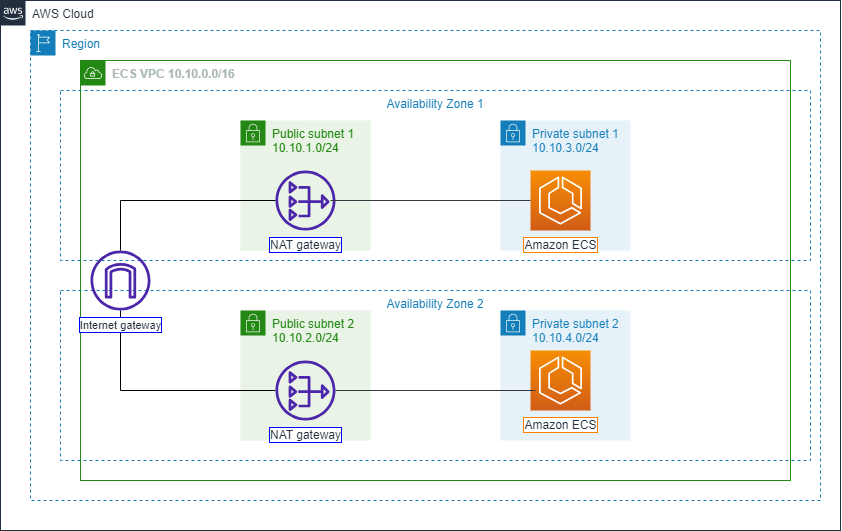

The diagram above was exported from draw.io. Its source (the exported page's mxGraphModel, read from the mxfile embedded in the PNG):
<mxGraphModel dx="1235" dy="636" grid="1" gridSize="10" guides="1" tooltips="1" connect="1" arrows="1" fold="1" page="1" pageScale="1" pageWidth="2339" pageHeight="3300" math="0" shadow="0">
  <root>
    <mxCell id="0" />
    <mxCell id="1" parent="0" />
    <mxCell id="JivCdooY59ruIcJUSVgI-3" value="&lt;b&gt;ECS VPC 10.10.0.0/16&lt;/b&gt;" style="points=[[0,0],[0.25,0],[0.5,0],[0.75,0],[1,0],[1,0.25],[1,0.5],[1,0.75],[1,1],[0.75,1],[0.5,1],[0.25,1],[0,1],[0,0.75],[0,0.5],[0,0.25]];outlineConnect=0;gradientColor=none;html=1;whiteSpace=wrap;fontSize=12;fontStyle=0;container=1;pointerEvents=0;collapsible=0;recursiveResize=0;shape=mxgraph.aws4.group;grIcon=mxgraph.aws4.group_vpc;strokeColor=#248814;fillColor=none;verticalAlign=top;align=left;spacingLeft=30;fontColor=#AAB7B8;dashed=0;" vertex="1" parent="1">
      <mxGeometry x="760" y="540" width="710" height="420" as="geometry" />
    </mxCell>
    <mxCell id="JivCdooY59ruIcJUSVgI-5" value="Availability Zone 1" style="fillColor=none;strokeColor=#147EBA;dashed=1;verticalAlign=top;fontStyle=0;fontColor=#147EBA;whiteSpace=wrap;html=1;" vertex="1" parent="JivCdooY59ruIcJUSVgI-3">
      <mxGeometry x="-20" y="30" width="750" height="170" as="geometry" />
    </mxCell>
    <mxCell id="JivCdooY59ruIcJUSVgI-4" value="Availability Zone 2&lt;br&gt;" style="fillColor=none;strokeColor=#147EBA;dashed=1;verticalAlign=top;fontStyle=0;fontColor=#147EBA;whiteSpace=wrap;html=1;" vertex="1" parent="JivCdooY59ruIcJUSVgI-3">
      <mxGeometry x="-20" y="230" width="750" height="170" as="geometry" />
    </mxCell>
    <mxCell id="JivCdooY59ruIcJUSVgI-8" value="Private subnet 1&lt;br&gt;10.10.3.0/24" style="points=[[0,0],[0.25,0],[0.5,0],[0.75,0],[1,0],[1,0.25],[1,0.5],[1,0.75],[1,1],[0.75,1],[0.5,1],[0.25,1],[0,1],[0,0.75],[0,0.5],[0,0.25]];outlineConnect=0;gradientColor=none;html=1;whiteSpace=wrap;fontSize=12;fontStyle=0;container=1;pointerEvents=0;collapsible=0;recursiveResize=0;shape=mxgraph.aws4.group;grIcon=mxgraph.aws4.group_security_group;grStroke=0;strokeColor=#147EBA;fillColor=#E6F2F8;verticalAlign=top;align=left;spacingLeft=30;fontColor=#147EBA;dashed=0;" vertex="1" parent="JivCdooY59ruIcJUSVgI-3">
      <mxGeometry x="420" y="60" width="130" height="130" as="geometry" />
    </mxCell>
    <mxCell id="JivCdooY59ruIcJUSVgI-9" value="Public subnet 2&lt;br&gt;10.10.2.0/24" style="points=[[0,0],[0.25,0],[0.5,0],[0.75,0],[1,0],[1,0.25],[1,0.5],[1,0.75],[1,1],[0.75,1],[0.5,1],[0.25,1],[0,1],[0,0.75],[0,0.5],[0,0.25]];outlineConnect=0;gradientColor=none;html=1;whiteSpace=wrap;fontSize=12;fontStyle=0;container=1;pointerEvents=0;collapsible=0;recursiveResize=0;shape=mxgraph.aws4.group;grIcon=mxgraph.aws4.group_security_group;grStroke=0;strokeColor=#248814;fillColor=#E9F3E6;verticalAlign=top;align=left;spacingLeft=30;fontColor=#248814;dashed=0;" vertex="1" parent="JivCdooY59ruIcJUSVgI-3">
      <mxGeometry x="160" y="250" width="130" height="130" as="geometry" />
    </mxCell>
    <mxCell id="JivCdooY59ruIcJUSVgI-10" value="Private subnet 2&lt;br&gt;10.10.4.0/24" style="points=[[0,0],[0.25,0],[0.5,0],[0.75,0],[1,0],[1,0.25],[1,0.5],[1,0.75],[1,1],[0.75,1],[0.5,1],[0.25,1],[0,1],[0,0.75],[0,0.5],[0,0.25]];outlineConnect=0;gradientColor=none;html=1;whiteSpace=wrap;fontSize=12;fontStyle=0;container=1;pointerEvents=0;collapsible=0;recursiveResize=0;shape=mxgraph.aws4.group;grIcon=mxgraph.aws4.group_security_group;grStroke=0;strokeColor=#147EBA;fillColor=#E6F2F8;verticalAlign=top;align=left;spacingLeft=30;fontColor=#147EBA;dashed=0;" vertex="1" parent="JivCdooY59ruIcJUSVgI-3">
      <mxGeometry x="420" y="250" width="130" height="130" as="geometry" />
    </mxCell>
    <mxCell id="JivCdooY59ruIcJUSVgI-1" value="AWS Cloud" style="points=[[0,0],[0.25,0],[0.5,0],[0.75,0],[1,0],[1,0.25],[1,0.5],[1,0.75],[1,1],[0.75,1],[0.5,1],[0.25,1],[0,1],[0,0.75],[0,0.5],[0,0.25]];outlineConnect=0;gradientColor=none;html=1;whiteSpace=wrap;fontSize=12;fontStyle=0;container=1;pointerEvents=0;collapsible=0;recursiveResize=0;shape=mxgraph.aws4.group;grIcon=mxgraph.aws4.group_aws_cloud_alt;strokeColor=#232F3E;fillColor=none;verticalAlign=top;align=left;spacingLeft=30;fontColor=#232F3E;dashed=0;" vertex="1" parent="1">
      <mxGeometry x="680" y="480" width="840" height="530" as="geometry" />
    </mxCell>
    <mxCell id="JivCdooY59ruIcJUSVgI-2" value="Region" style="points=[[0,0],[0.25,0],[0.5,0],[0.75,0],[1,0],[1,0.25],[1,0.5],[1,0.75],[1,1],[0.75,1],[0.5,1],[0.25,1],[0,1],[0,0.75],[0,0.5],[0,0.25]];outlineConnect=0;gradientColor=none;html=1;whiteSpace=wrap;fontSize=12;fontStyle=0;container=1;pointerEvents=0;collapsible=0;recursiveResize=0;shape=mxgraph.aws4.group;grIcon=mxgraph.aws4.group_region;strokeColor=#147EBA;fillColor=none;verticalAlign=top;align=left;spacingLeft=30;fontColor=#147EBA;dashed=1;" vertex="1" parent="1">
      <mxGeometry x="710" y="510" width="790" height="470" as="geometry" />
    </mxCell>
    <mxCell id="JivCdooY59ruIcJUSVgI-20" value="" style="endArrow=none;html=1;rounded=0;" edge="1" parent="JivCdooY59ruIcJUSVgI-2" source="JivCdooY59ruIcJUSVgI-6" target="JivCdooY59ruIcJUSVgI-12">
      <mxGeometry width="50" height="50" relative="1" as="geometry">
        <mxPoint x="100" y="380" as="sourcePoint" />
        <mxPoint x="150" y="330" as="targetPoint" />
        <Array as="points">
          <mxPoint x="90" y="360" />
        </Array>
      </mxGeometry>
    </mxCell>
    <mxCell id="JivCdooY59ruIcJUSVgI-7" value="Public subnet 1&lt;br&gt;10.10.1.0/24&lt;br&gt;" style="points=[[0,0],[0.25,0],[0.5,0],[0.75,0],[1,0],[1,0.25],[1,0.5],[1,0.75],[1,1],[0.75,1],[0.5,1],[0.25,1],[0,1],[0,0.75],[0,0.5],[0,0.25]];outlineConnect=0;gradientColor=none;html=1;whiteSpace=wrap;fontSize=12;fontStyle=0;container=1;pointerEvents=0;collapsible=0;recursiveResize=0;shape=mxgraph.aws4.group;grIcon=mxgraph.aws4.group_security_group;grStroke=0;strokeColor=#248814;fillColor=#E9F3E6;verticalAlign=top;align=left;spacingLeft=30;fontColor=#248814;dashed=0;" vertex="1" parent="JivCdooY59ruIcJUSVgI-2">
      <mxGeometry x="210" y="90" width="130" height="130" as="geometry" />
    </mxCell>
    <mxCell id="JivCdooY59ruIcJUSVgI-11" value="NAT gateway" style="sketch=0;outlineConnect=0;fontColor=#232F3E;gradientColor=none;fillColor=#4D27AA;strokeColor=none;dashed=0;verticalLabelPosition=bottom;verticalAlign=top;align=center;html=1;fontSize=12;fontStyle=0;aspect=fixed;pointerEvents=1;shape=mxgraph.aws4.nat_gateway;labelBackgroundColor=default;labelBorderColor=#0000FF;" vertex="1" parent="JivCdooY59ruIcJUSVgI-7">
      <mxGeometry x="35" y="50" width="60" height="60" as="geometry" />
    </mxCell>
    <mxCell id="JivCdooY59ruIcJUSVgI-6" value="&lt;font style=&quot;font-size: 11px;&quot;&gt;Internet gateway&lt;/font&gt;" style="sketch=0;outlineConnect=0;fontColor=#232F3E;gradientColor=none;fillColor=#4D27AA;strokeColor=none;dashed=0;verticalLabelPosition=bottom;verticalAlign=top;align=center;html=1;fontSize=12;fontStyle=0;aspect=fixed;pointerEvents=1;shape=mxgraph.aws4.internet_gateway;labelBackgroundColor=default;labelBorderColor=#0000FF;" vertex="1" parent="JivCdooY59ruIcJUSVgI-2">
      <mxGeometry x="60" y="220" width="60" height="60" as="geometry" />
    </mxCell>
    <mxCell id="JivCdooY59ruIcJUSVgI-12" value="NAT gateway" style="sketch=0;outlineConnect=0;fontColor=#232F3E;gradientColor=none;fillColor=#4D27AA;strokeColor=none;dashed=0;verticalLabelPosition=bottom;verticalAlign=top;align=center;html=1;fontSize=12;fontStyle=0;aspect=fixed;pointerEvents=1;shape=mxgraph.aws4.nat_gateway;labelBackgroundColor=default;labelBorderColor=#0000FF;" vertex="1" parent="JivCdooY59ruIcJUSVgI-2">
      <mxGeometry x="245" y="330" width="60" height="60" as="geometry" />
    </mxCell>
    <mxCell id="JivCdooY59ruIcJUSVgI-13" value="Amazon ECS" style="sketch=0;points=[[0,0,0],[0.25,0,0],[0.5,0,0],[0.75,0,0],[1,0,0],[0,1,0],[0.25,1,0],[0.5,1,0],[0.75,1,0],[1,1,0],[0,0.25,0],[0,0.5,0],[0,0.75,0],[1,0.25,0],[1,0.5,0],[1,0.75,0]];outlineConnect=0;fontColor=#232F3E;gradientColor=#F78E04;gradientDirection=north;fillColor=#D05C17;strokeColor=#ffffff;dashed=0;verticalLabelPosition=bottom;verticalAlign=top;align=center;html=1;fontSize=12;fontStyle=0;aspect=fixed;shape=mxgraph.aws4.resourceIcon;resIcon=mxgraph.aws4.ecs;labelBackgroundColor=default;labelBorderColor=#FF8000;" vertex="1" parent="JivCdooY59ruIcJUSVgI-2">
      <mxGeometry x="500" y="140" width="60" height="60" as="geometry" />
    </mxCell>
    <mxCell id="JivCdooY59ruIcJUSVgI-14" value="Amazon ECS" style="sketch=0;points=[[0,0,0],[0.25,0,0],[0.5,0,0],[0.75,0,0],[1,0,0],[0,1,0],[0.25,1,0],[0.5,1,0],[0.75,1,0],[1,1,0],[0,0.25,0],[0,0.5,0],[0,0.75,0],[1,0.25,0],[1,0.5,0],[1,0.75,0]];outlineConnect=0;fontColor=#232F3E;gradientColor=#F78E04;gradientDirection=north;fillColor=#D05C17;strokeColor=#ffffff;dashed=0;verticalLabelPosition=bottom;verticalAlign=top;align=center;html=1;fontSize=12;fontStyle=0;aspect=fixed;shape=mxgraph.aws4.resourceIcon;resIcon=mxgraph.aws4.ecs;labelBorderColor=#FF8000;labelBackgroundColor=default;" vertex="1" parent="JivCdooY59ruIcJUSVgI-2">
      <mxGeometry x="500" y="320" width="60" height="60" as="geometry" />
    </mxCell>
    <mxCell id="JivCdooY59ruIcJUSVgI-16" value="" style="line;strokeWidth=1;fillColor=#eeeeee;align=left;verticalAlign=middle;spacingTop=-1;spacingLeft=3;spacingRight=3;rotatable=0;labelPosition=right;points=[];portConstraint=eastwest;strokeColor=#36393d;" vertex="1" parent="JivCdooY59ruIcJUSVgI-2">
      <mxGeometry x="300" y="166" width="200" height="8" as="geometry" />
    </mxCell>
    <mxCell id="JivCdooY59ruIcJUSVgI-17" value="" style="line;strokeWidth=1;fillColor=#eeeeee;align=left;verticalAlign=middle;spacingTop=-1;spacingLeft=3;spacingRight=3;rotatable=0;labelPosition=right;points=[];portConstraint=eastwest;strokeColor=#36393d;" vertex="1" parent="JivCdooY59ruIcJUSVgI-2">
      <mxGeometry x="305" y="356" width="200" height="8" as="geometry" />
    </mxCell>
    <mxCell id="JivCdooY59ruIcJUSVgI-21" value="" style="endArrow=none;html=1;rounded=0;" edge="1" parent="JivCdooY59ruIcJUSVgI-2" source="JivCdooY59ruIcJUSVgI-6" target="JivCdooY59ruIcJUSVgI-11">
      <mxGeometry width="50" height="50" relative="1" as="geometry">
        <mxPoint x="100" y="200" as="sourcePoint" />
        <mxPoint x="150" y="150" as="targetPoint" />
        <Array as="points">
          <mxPoint x="90" y="170" />
        </Array>
      </mxGeometry>
    </mxCell>
  </root>
</mxGraphModel>